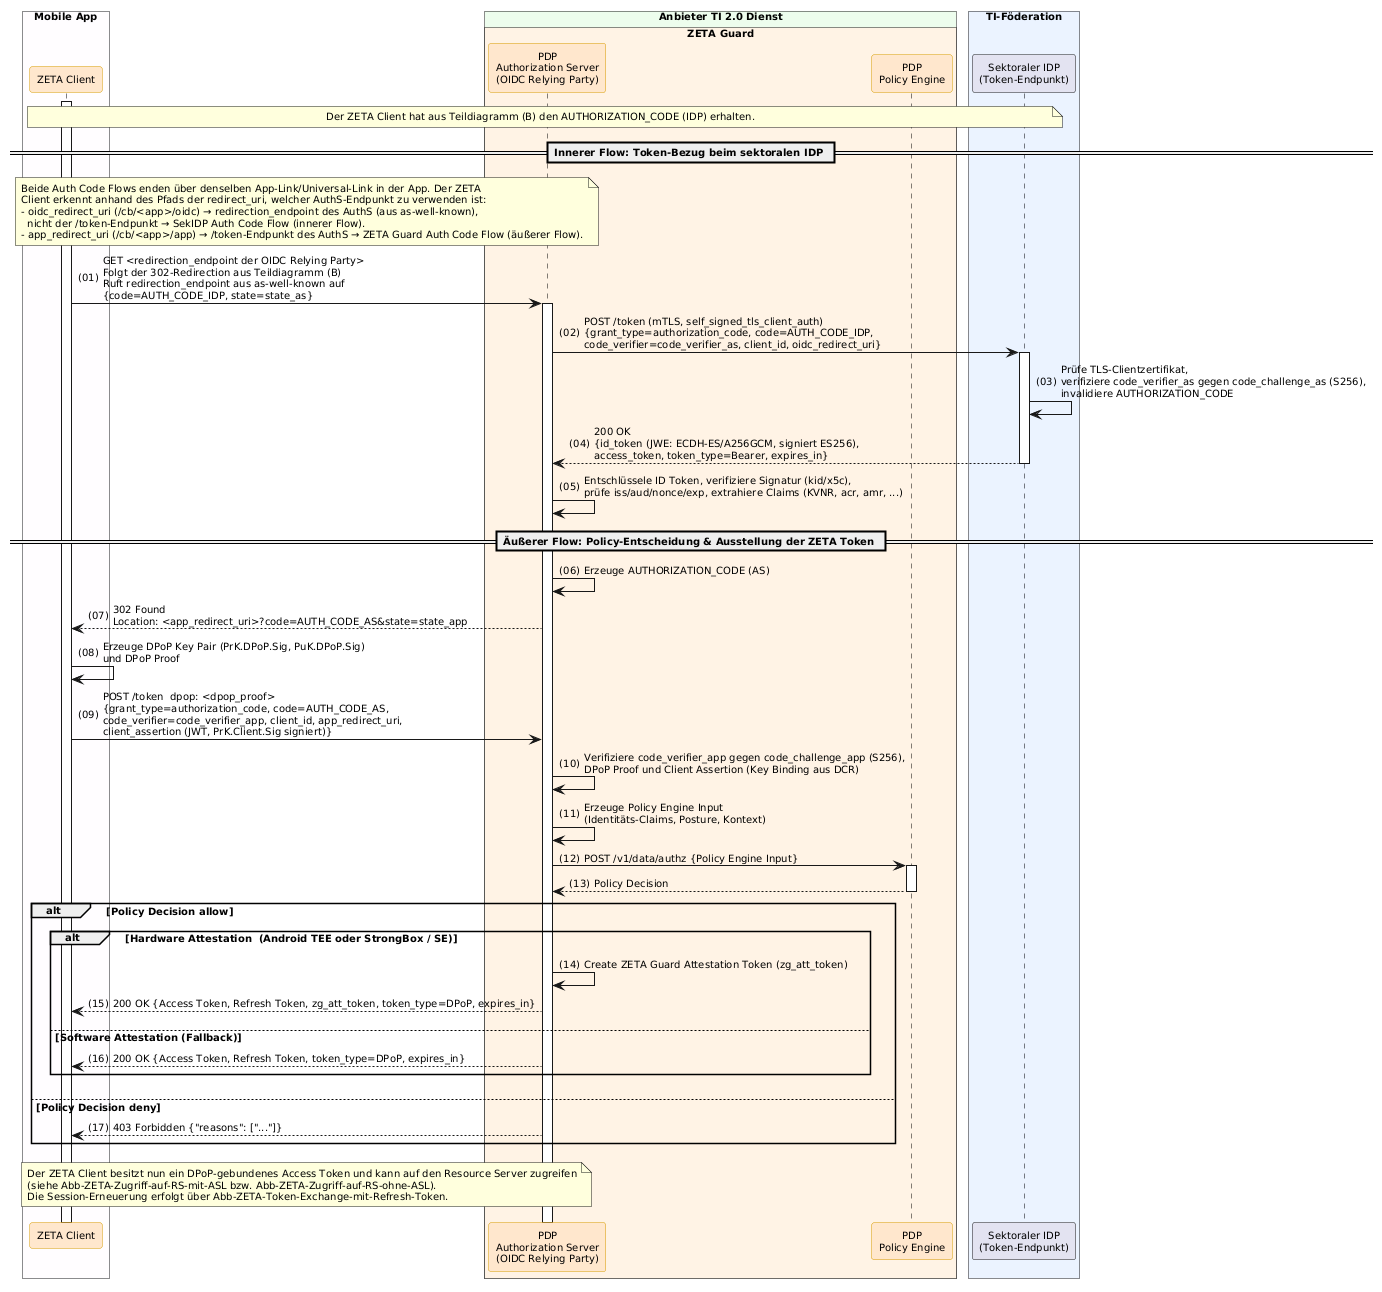

The diagram above was rendered by PlantUML. Its source (embedded in the PNG):
@startuml "Abb-ZETA-OIDC-Token-Bezug"
!include ../puml-layout.txt


' Teildiagramm (C): Token-Bezug beim sektoralen IDP, Policy-Entscheidung und Ausstellung der ZETA Token
' Teil von Abb-ZETA-OIDC-Authentifizierung-mobiler-Clients

box "Mobile App" DEVICE_COLOR
  participant Client as "ZETA Client" <<zeta>>
end box

box "Anbieter TI 2.0 Dienst" PROVIDER_COLOR
  box "ZETA Guard" ZETA_GUARD_COLOR
    participant AuthS as "PDP\nAuthorization Server\n(OIDC Relying Party)" <<zeta>>
    participant OPA as "PDP\nPolicy Engine" <<zeta>>
  end box
end box

box "TI-Föderation" #EAF2FF
  participant IDP as "Sektoraler IDP\n(Token-Endpunkt)"
end box

Client++
note over Client, IDP: Der ZETA Client hat aus Teildiagramm (B) den AUTHORIZATION_CODE (IDP) erhalten.

== Innerer Flow: Token-Bezug beim sektoralen IDP ==

note over Client, AuthS
  Beide Auth Code Flows enden über denselben App-Link/Universal-Link in der App. Der ZETA
  Client erkennt anhand des Pfads der redirect_uri, welcher AuthS-Endpunkt zu verwenden ist:
  - oidc_redirect_uri (/cb/<app>/oidc) → redirection_endpoint des AuthS (aus as-well-known),
    nicht der /token-Endpunkt → SekIDP Auth Code Flow (innerer Flow).
  - app_redirect_uri (/cb/<app>/app) → /token-Endpunkt des AuthS → ZETA Guard Auth Code Flow (äußerer Flow).
end note

Client -> AuthS++: GET <redirection_endpoint der OIDC Relying Party>\nFolgt der 302-Redirection aus Teildiagramm (B)\nRuft redirection_endpoint aus as-well-known auf\n{code=AUTH_CODE_IDP, state=state_as}
AuthS -> IDP++: POST /token (mTLS, self_signed_tls_client_auth)\n{grant_type=authorization_code, code=AUTH_CODE_IDP,\ncode_verifier=code_verifier_as, client_id, oidc_redirect_uri}
IDP -> IDP: Prüfe TLS-Clientzertifikat,\nverifiziere code_verifier_as gegen code_challenge_as (S256),\ninvalidiere AUTHORIZATION_CODE
IDP --> AuthS--: 200 OK\n{id_token (JWE: ECDH-ES/A256GCM, signiert ES256),\naccess_token, token_type=Bearer, expires_in}
AuthS -> AuthS: Entschlüssele ID Token, verifiziere Signatur (kid/x5c),\nprüfe iss/aud/nonce/exp, extrahiere Claims (KVNR, acr, amr, ...)

== Äußerer Flow: Policy-Entscheidung & Ausstellung der ZETA Token ==

AuthS -> AuthS: Erzeuge AUTHORIZATION_CODE (AS)
AuthS --> Client: 302 Found\nLocation: <app_redirect_uri>?code=AUTH_CODE_AS&state=state_app
Client -> Client: Erzeuge DPoP Key Pair (PrK.DPoP.Sig, PuK.DPoP.Sig)\nund DPoP Proof
Client -> AuthS: POST /token  dpop: <dpop_proof>\n{grant_type=authorization_code, code=AUTH_CODE_AS,\ncode_verifier=code_verifier_app, client_id, app_redirect_uri,\nclient_assertion (JWT, PrK.Client.Sig signiert)}
AuthS -> AuthS: Verifiziere code_verifier_app gegen code_challenge_app (S256),\nDPoP Proof und Client Assertion (Key Binding aus DCR)

AuthS -> AuthS: Erzeuge Policy Engine Input\n(Identitäts-Claims, Posture, Kontext)
AuthS -> OPA++: POST /v1/data/authz {Policy Engine Input}
OPA --> AuthS--: Policy Decision

alt Policy Decision allow
    alt Hardware Attestation  (Android TEE oder StrongBox / SE)
        AuthS -> AuthS: Create ZETA Guard Attestation Token (zg_att_token)
        AuthS --> Client: 200 OK {Access Token, Refresh Token, zg_att_token, token_type=DPoP, expires_in}
    else Software Attestation (Fallback)
        AuthS --> Client: 200 OK {Access Token, Refresh Token, token_type=DPoP, expires_in}
    end

else Policy Decision deny
    AuthS --> Client: 403 Forbidden {"reasons": ["..."]}
end

note over Client, AuthS
  Der ZETA Client besitzt nun ein DPoP-gebundenes Access Token und kann auf den Resource Server zugreifen
  (siehe Abb-ZETA-Zugriff-auf-RS-mit-ASL bzw. Abb-ZETA-Zugriff-auf-RS-ohne-ASL).
  Die Session-Erneuerung erfolgt über Abb-ZETA-Token-Exchange-mit-Refresh-Token.
end note

@enduml